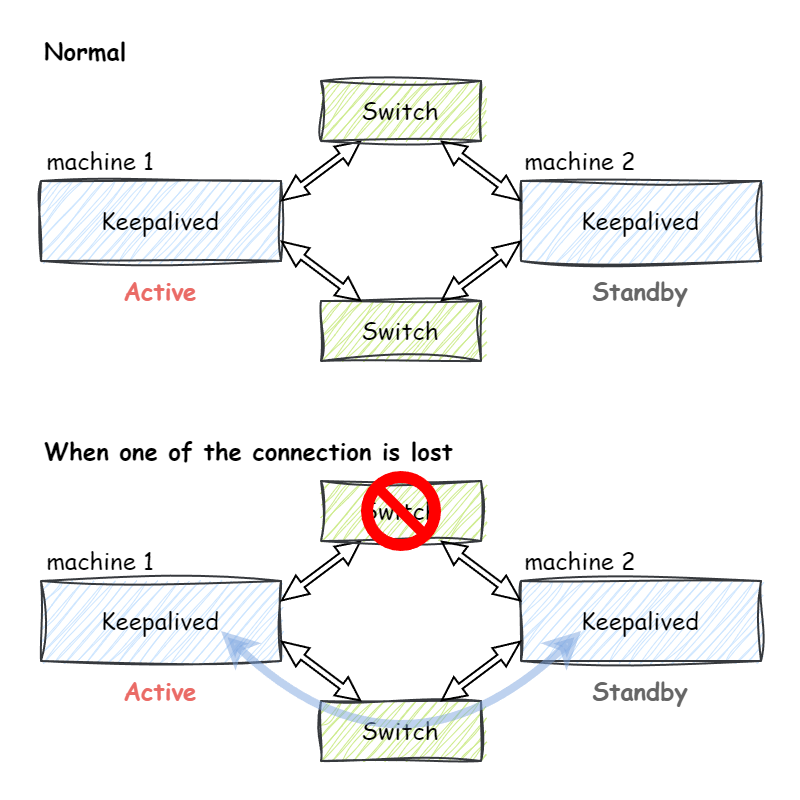

The diagram above was exported from draw.io. Its source (the exported page's mxGraphModel, read from the mxfile embedded in the PNG):
<mxGraphModel dx="757" dy="681" grid="1" gridSize="10" guides="1" tooltips="1" connect="1" arrows="1" fold="1" page="1" pageScale="1" pageWidth="827" pageHeight="1169" math="0" shadow="0">
  <root>
    <mxCell id="0" />
    <mxCell id="1" parent="0" />
    <mxCell id="2" value="" style="rounded=0;whiteSpace=wrap;html=1;strokeColor=none;" vertex="1" parent="1">
      <mxGeometry x="100" y="660" width="400" height="400" as="geometry" />
    </mxCell>
    <mxCell id="3" value="" style="rounded=0;whiteSpace=wrap;html=1;fillColor=#cce5ff;sketch=1;curveFitting=1;jiggle=2;strokeColor=#36393d;" vertex="1" parent="1">
      <mxGeometry x="120" y="750" width="120" height="40" as="geometry" />
    </mxCell>
    <mxCell id="4" value="machine 1" style="text;html=1;strokeColor=none;fillColor=none;align=center;verticalAlign=middle;whiteSpace=wrap;rounded=0;fontFamily=Comic Sans MS;" vertex="1" parent="1">
      <mxGeometry x="120" y="730" width="60" height="20" as="geometry" />
    </mxCell>
    <mxCell id="5" value="Keepalived" style="text;html=1;strokeColor=none;fillColor=none;align=center;verticalAlign=middle;whiteSpace=wrap;rounded=0;fontFamily=Comic Sans MS;" vertex="1" parent="1">
      <mxGeometry x="150" y="760" width="60" height="20" as="geometry" />
    </mxCell>
    <mxCell id="6" value="" style="rounded=0;whiteSpace=wrap;html=1;fillColor=#cce5ff;sketch=1;curveFitting=1;jiggle=2;strokeColor=#36393d;" vertex="1" parent="1">
      <mxGeometry x="360" y="750" width="120" height="40" as="geometry" />
    </mxCell>
    <mxCell id="7" value="machine 2" style="text;html=1;strokeColor=none;fillColor=none;align=center;verticalAlign=middle;whiteSpace=wrap;rounded=0;fontFamily=Comic Sans MS;" vertex="1" parent="1">
      <mxGeometry x="360" y="730" width="60" height="20" as="geometry" />
    </mxCell>
    <mxCell id="8" value="Keepalived" style="text;html=1;strokeColor=none;fillColor=none;align=center;verticalAlign=middle;whiteSpace=wrap;rounded=0;fontFamily=Comic Sans MS;" vertex="1" parent="1">
      <mxGeometry x="390" y="760" width="60" height="20" as="geometry" />
    </mxCell>
    <mxCell id="9" value="" style="shape=flexArrow;endArrow=classic;startArrow=classic;html=1;rounded=0;entryX=0.25;entryY=1;entryDx=0;entryDy=0;exitX=1;exitY=0.25;exitDx=0;exitDy=0;width=3.0769230769230766;endSize=3.601923076923077;endWidth=7.411242603550296;startWidth=7.411242603550296;startSize=4.0249999999999995;" edge="1" source="3" target="11" parent="1">
      <mxGeometry width="100" height="100" relative="1" as="geometry">
        <mxPoint x="300" y="900" as="sourcePoint" />
        <mxPoint x="400" y="800" as="targetPoint" />
      </mxGeometry>
    </mxCell>
    <mxCell id="10" value="Active" style="text;html=1;strokeColor=none;fillColor=none;align=center;verticalAlign=middle;whiteSpace=wrap;rounded=0;fontFamily=Comic Sans MS;fontColor=#EA6B66;fontStyle=1" vertex="1" parent="1">
      <mxGeometry x="150" y="790" width="60" height="30" as="geometry" />
    </mxCell>
    <mxCell id="11" value="" style="rounded=0;whiteSpace=wrap;html=1;fillColor=#cdeb8b;sketch=1;curveFitting=1;jiggle=2;strokeColor=#36393d;" vertex="1" parent="1">
      <mxGeometry x="260" y="700" width="80" height="30" as="geometry" />
    </mxCell>
    <mxCell id="12" value="Switch" style="text;html=1;strokeColor=none;fillColor=none;align=center;verticalAlign=middle;whiteSpace=wrap;rounded=0;fontFamily=Comic Sans MS;" vertex="1" parent="1">
      <mxGeometry x="270" y="705" width="60" height="20" as="geometry" />
    </mxCell>
    <mxCell id="13" value="" style="shape=flexArrow;endArrow=classic;startArrow=classic;html=1;rounded=0;entryX=0.75;entryY=1;entryDx=0;entryDy=0;exitX=0;exitY=0.25;exitDx=0;exitDy=0;width=3.0769230769230766;endSize=3.601923076923077;endWidth=7.411242603550296;startWidth=7.411242603550296;startSize=4.0249999999999995;" edge="1" source="6" target="11" parent="1">
      <mxGeometry width="100" height="100" relative="1" as="geometry">
        <mxPoint x="250" y="780" as="sourcePoint" />
        <mxPoint x="290" y="740" as="targetPoint" />
      </mxGeometry>
    </mxCell>
    <mxCell id="14" value="" style="rounded=0;whiteSpace=wrap;html=1;fillColor=#cdeb8b;sketch=1;curveFitting=1;jiggle=2;strokeColor=#36393d;" vertex="1" parent="1">
      <mxGeometry x="260" y="810" width="80" height="30" as="geometry" />
    </mxCell>
    <mxCell id="15" value="Switch" style="text;html=1;strokeColor=none;fillColor=none;align=center;verticalAlign=middle;whiteSpace=wrap;rounded=0;fontFamily=Comic Sans MS;" vertex="1" parent="1">
      <mxGeometry x="270" y="815" width="60" height="20" as="geometry" />
    </mxCell>
    <mxCell id="16" value="" style="shape=flexArrow;endArrow=classic;startArrow=classic;html=1;rounded=0;entryX=0.25;entryY=0;entryDx=0;entryDy=0;exitX=1;exitY=0.75;exitDx=0;exitDy=0;width=3.0769230769230766;endSize=3.601923076923077;endWidth=7.411242603550296;startWidth=7.411242603550296;startSize=4.0249999999999995;" edge="1" source="3" target="14" parent="1">
      <mxGeometry width="100" height="100" relative="1" as="geometry">
        <mxPoint x="250" y="770" as="sourcePoint" />
        <mxPoint x="290" y="740" as="targetPoint" />
      </mxGeometry>
    </mxCell>
    <mxCell id="17" value="" style="shape=flexArrow;endArrow=classic;startArrow=classic;html=1;rounded=0;entryX=0.75;entryY=0;entryDx=0;entryDy=0;exitX=0;exitY=0.75;exitDx=0;exitDy=0;width=3.0769230769230766;endSize=3.601923076923077;endWidth=7.411242603550296;startWidth=7.411242603550296;startSize=4.0249999999999995;" edge="1" source="6" target="14" parent="1">
      <mxGeometry width="100" height="100" relative="1" as="geometry">
        <mxPoint x="370" y="770" as="sourcePoint" />
        <mxPoint x="330" y="740" as="targetPoint" />
      </mxGeometry>
    </mxCell>
    <mxCell id="18" value="Normal" style="text;html=1;strokeColor=none;fillColor=none;align=left;verticalAlign=middle;whiteSpace=wrap;rounded=0;fontStyle=1;fontFamily=Comic Sans MS;" vertex="1" parent="1">
      <mxGeometry x="120" y="670" width="170" height="30" as="geometry" />
    </mxCell>
    <mxCell id="19" value="When one of the connection is lost" style="text;html=1;strokeColor=none;fillColor=none;align=left;verticalAlign=middle;whiteSpace=wrap;rounded=0;fontStyle=1;fontFamily=Comic Sans MS;" vertex="1" parent="1">
      <mxGeometry x="120" y="870" width="210" height="30" as="geometry" />
    </mxCell>
    <mxCell id="20" value="" style="rounded=0;whiteSpace=wrap;html=1;fillColor=#cce5ff;sketch=1;curveFitting=1;jiggle=2;strokeColor=#36393d;" vertex="1" parent="1">
      <mxGeometry x="120" y="950" width="120" height="40" as="geometry" />
    </mxCell>
    <mxCell id="21" value="machine 1" style="text;html=1;strokeColor=none;fillColor=none;align=center;verticalAlign=middle;whiteSpace=wrap;rounded=0;fontFamily=Comic Sans MS;" vertex="1" parent="1">
      <mxGeometry x="120" y="930" width="60" height="20" as="geometry" />
    </mxCell>
    <mxCell id="22" value="Keepalived" style="text;html=1;strokeColor=none;fillColor=none;align=center;verticalAlign=middle;whiteSpace=wrap;rounded=0;fontFamily=Comic Sans MS;" vertex="1" parent="1">
      <mxGeometry x="150" y="960" width="60" height="20" as="geometry" />
    </mxCell>
    <mxCell id="23" value="" style="rounded=0;whiteSpace=wrap;html=1;fillColor=#cce5ff;sketch=1;curveFitting=1;jiggle=2;strokeColor=#36393d;" vertex="1" parent="1">
      <mxGeometry x="360" y="950" width="120" height="40" as="geometry" />
    </mxCell>
    <mxCell id="24" value="machine 2" style="text;html=1;strokeColor=none;fillColor=none;align=center;verticalAlign=middle;whiteSpace=wrap;rounded=0;fontFamily=Comic Sans MS;" vertex="1" parent="1">
      <mxGeometry x="360" y="930" width="60" height="20" as="geometry" />
    </mxCell>
    <mxCell id="25" value="Keepalived" style="text;html=1;strokeColor=none;fillColor=none;align=center;verticalAlign=middle;whiteSpace=wrap;rounded=0;fontFamily=Comic Sans MS;" vertex="1" parent="1">
      <mxGeometry x="390" y="960" width="60" height="20" as="geometry" />
    </mxCell>
    <mxCell id="26" value="" style="shape=flexArrow;endArrow=classic;startArrow=classic;html=1;rounded=0;entryX=0.25;entryY=1;entryDx=0;entryDy=0;exitX=1;exitY=0.25;exitDx=0;exitDy=0;width=3.0769230769230766;endSize=3.601923076923077;endWidth=7.411242603550296;startWidth=7.411242603550296;startSize=4.0249999999999995;" edge="1" source="20" target="28" parent="1">
      <mxGeometry width="100" height="100" relative="1" as="geometry">
        <mxPoint x="300" y="1100" as="sourcePoint" />
        <mxPoint x="400" y="1000" as="targetPoint" />
      </mxGeometry>
    </mxCell>
    <mxCell id="27" value="Active" style="text;html=1;strokeColor=none;fillColor=none;align=center;verticalAlign=middle;whiteSpace=wrap;rounded=0;fontFamily=Comic Sans MS;fontColor=#EA6B66;fontStyle=1" vertex="1" parent="1">
      <mxGeometry x="150" y="990" width="60" height="30" as="geometry" />
    </mxCell>
    <mxCell id="28" value="" style="rounded=0;whiteSpace=wrap;html=1;fillColor=#cdeb8b;sketch=1;curveFitting=1;jiggle=2;strokeColor=#36393d;" vertex="1" parent="1">
      <mxGeometry x="260" y="900" width="80" height="30" as="geometry" />
    </mxCell>
    <mxCell id="29" value="Switch" style="text;html=1;strokeColor=none;fillColor=none;align=center;verticalAlign=middle;whiteSpace=wrap;rounded=0;fontFamily=Comic Sans MS;" vertex="1" parent="1">
      <mxGeometry x="270" y="905" width="60" height="20" as="geometry" />
    </mxCell>
    <mxCell id="30" value="" style="shape=flexArrow;endArrow=classic;startArrow=classic;html=1;rounded=0;entryX=0.75;entryY=1;entryDx=0;entryDy=0;exitX=0;exitY=0.25;exitDx=0;exitDy=0;width=3.0769230769230766;endSize=3.601923076923077;endWidth=7.411242603550296;startWidth=7.411242603550296;startSize=4.0249999999999995;" edge="1" source="23" target="28" parent="1">
      <mxGeometry width="100" height="100" relative="1" as="geometry">
        <mxPoint x="250" y="980" as="sourcePoint" />
        <mxPoint x="290" y="940" as="targetPoint" />
      </mxGeometry>
    </mxCell>
    <mxCell id="31" value="" style="rounded=0;whiteSpace=wrap;html=1;fillColor=#cdeb8b;sketch=1;curveFitting=1;jiggle=2;strokeColor=#36393d;" vertex="1" parent="1">
      <mxGeometry x="260" y="1010" width="80" height="30" as="geometry" />
    </mxCell>
    <mxCell id="32" value="Switch" style="text;html=1;strokeColor=none;fillColor=none;align=center;verticalAlign=middle;whiteSpace=wrap;rounded=0;fontFamily=Comic Sans MS;" vertex="1" parent="1">
      <mxGeometry x="270" y="1015" width="60" height="20" as="geometry" />
    </mxCell>
    <mxCell id="33" value="" style="shape=flexArrow;endArrow=classic;startArrow=classic;html=1;rounded=0;entryX=0.25;entryY=0;entryDx=0;entryDy=0;exitX=1;exitY=0.75;exitDx=0;exitDy=0;width=3.0769230769230766;endSize=3.601923076923077;endWidth=7.411242603550296;startWidth=7.411242603550296;startSize=4.0249999999999995;" edge="1" source="20" target="31" parent="1">
      <mxGeometry width="100" height="100" relative="1" as="geometry">
        <mxPoint x="250" y="970" as="sourcePoint" />
        <mxPoint x="290" y="940" as="targetPoint" />
      </mxGeometry>
    </mxCell>
    <mxCell id="34" value="" style="shape=flexArrow;endArrow=classic;startArrow=classic;html=1;rounded=0;entryX=0.75;entryY=0;entryDx=0;entryDy=0;exitX=0;exitY=0.75;exitDx=0;exitDy=0;width=3.0769230769230766;endSize=3.601923076923077;endWidth=7.411242603550296;startWidth=7.411242603550296;startSize=4.0249999999999995;" edge="1" source="23" target="31" parent="1">
      <mxGeometry width="100" height="100" relative="1" as="geometry">
        <mxPoint x="370" y="970" as="sourcePoint" />
        <mxPoint x="330" y="940" as="targetPoint" />
      </mxGeometry>
    </mxCell>
    <mxCell id="35" value="Standby" style="text;html=1;strokeColor=none;fillColor=none;align=center;verticalAlign=middle;whiteSpace=wrap;rounded=0;fontFamily=Comic Sans MS;fontColor=#666666;fontStyle=1" vertex="1" parent="1">
      <mxGeometry x="390" y="790" width="60" height="30" as="geometry" />
    </mxCell>
    <mxCell id="36" value="Standby" style="text;html=1;strokeColor=none;fillColor=none;align=center;verticalAlign=middle;whiteSpace=wrap;rounded=0;fontFamily=Comic Sans MS;fontColor=#666666;fontStyle=1" vertex="1" parent="1">
      <mxGeometry x="390" y="990" width="60" height="30" as="geometry" />
    </mxCell>
    <mxCell id="37" value="" style="verticalLabelPosition=bottom;verticalAlign=top;html=1;shape=mxgraph.basic.no_symbol;strokeColor=none;fillColor=#FF0000;fillStyle=auto;" vertex="1" parent="1">
      <mxGeometry x="280" y="895" width="40" height="40" as="geometry" />
    </mxCell>
    <mxCell id="38" value="" style="curved=1;endArrow=classic;html=1;rounded=0;entryX=0;entryY=0.75;entryDx=0;entryDy=0;exitX=1;exitY=0.75;exitDx=0;exitDy=0;strokeColor=#7EA6E0;strokeWidth=4;opacity=50;startArrow=classic;startFill=1;" edge="1" source="22" target="25" parent="1">
      <mxGeometry width="50" height="50" relative="1" as="geometry">
        <mxPoint x="280" y="940" as="sourcePoint" />
        <mxPoint x="330" y="890" as="targetPoint" />
        <Array as="points">
          <mxPoint x="300" y="1060" />
        </Array>
      </mxGeometry>
    </mxCell>
  </root>
</mxGraphModel>